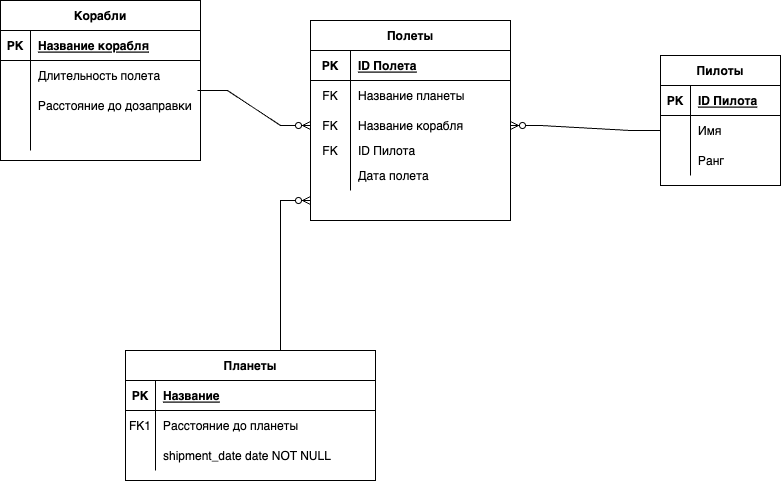

The diagram above was exported from draw.io. Its source (the exported page's mxGraphModel, read from the mxfile embedded in the PNG):
<mxGraphModel dx="2102" dy="1436" grid="1" gridSize="10" guides="1" tooltips="1" connect="1" arrows="1" fold="0" page="1" pageScale="1" pageWidth="850" pageHeight="1100" background="#ffffff" math="0" shadow="0" extFonts="Permanent Marker^https://fonts.googleapis.com/css?family=Permanent+Marker">
  <root>
    <mxCell id="0" />
    <mxCell id="1" parent="0" />
    <mxCell id="C-vyLk0tnHw3VtMMgP7b-2" value="Пилоты" style="shape=table;startSize=30;container=1;collapsible=1;childLayout=tableLayout;fixedRows=1;rowLines=0;fontStyle=1;align=center;resizeLast=1;" parent="1" vertex="1">
      <mxGeometry x="710" y="155" width="120" height="130" as="geometry" />
    </mxCell>
    <mxCell id="C-vyLk0tnHw3VtMMgP7b-3" value="" style="shape=partialRectangle;collapsible=0;dropTarget=0;pointerEvents=0;fillColor=none;points=[[0,0.5],[1,0.5]];portConstraint=eastwest;top=0;left=0;right=0;bottom=1;" parent="C-vyLk0tnHw3VtMMgP7b-2" vertex="1">
      <mxGeometry y="30" width="120" height="30" as="geometry" />
    </mxCell>
    <mxCell id="C-vyLk0tnHw3VtMMgP7b-4" value="PK" style="shape=partialRectangle;overflow=hidden;connectable=0;fillColor=none;top=0;left=0;bottom=0;right=0;fontStyle=1;" parent="C-vyLk0tnHw3VtMMgP7b-3" vertex="1">
      <mxGeometry width="30" height="30" as="geometry">
        <mxRectangle width="30" height="30" as="alternateBounds" />
      </mxGeometry>
    </mxCell>
    <mxCell id="C-vyLk0tnHw3VtMMgP7b-5" value="ID Пилота" style="shape=partialRectangle;overflow=hidden;connectable=0;fillColor=none;top=0;left=0;bottom=0;right=0;align=left;spacingLeft=6;fontStyle=5;" parent="C-vyLk0tnHw3VtMMgP7b-3" vertex="1">
      <mxGeometry x="30" width="90" height="30" as="geometry">
        <mxRectangle width="90" height="30" as="alternateBounds" />
      </mxGeometry>
    </mxCell>
    <mxCell id="C-vyLk0tnHw3VtMMgP7b-6" value="" style="shape=partialRectangle;collapsible=0;dropTarget=0;pointerEvents=0;fillColor=none;points=[[0,0.5],[1,0.5]];portConstraint=eastwest;top=0;left=0;right=0;bottom=0;" parent="C-vyLk0tnHw3VtMMgP7b-2" vertex="1">
      <mxGeometry y="60" width="120" height="30" as="geometry" />
    </mxCell>
    <mxCell id="C-vyLk0tnHw3VtMMgP7b-7" value="" style="shape=partialRectangle;overflow=hidden;connectable=0;fillColor=none;top=0;left=0;bottom=0;right=0;" parent="C-vyLk0tnHw3VtMMgP7b-6" vertex="1">
      <mxGeometry width="30" height="30" as="geometry">
        <mxRectangle width="30" height="30" as="alternateBounds" />
      </mxGeometry>
    </mxCell>
    <mxCell id="C-vyLk0tnHw3VtMMgP7b-8" value="Имя" style="shape=partialRectangle;overflow=hidden;connectable=0;fillColor=none;top=0;left=0;bottom=0;right=0;align=left;spacingLeft=6;" parent="C-vyLk0tnHw3VtMMgP7b-6" vertex="1">
      <mxGeometry x="30" width="90" height="30" as="geometry">
        <mxRectangle width="90" height="30" as="alternateBounds" />
      </mxGeometry>
    </mxCell>
    <mxCell id="C-vyLk0tnHw3VtMMgP7b-9" value="" style="shape=partialRectangle;collapsible=0;dropTarget=0;pointerEvents=0;fillColor=none;points=[[0,0.5],[1,0.5]];portConstraint=eastwest;top=0;left=0;right=0;bottom=0;" parent="C-vyLk0tnHw3VtMMgP7b-2" vertex="1">
      <mxGeometry y="90" width="120" height="30" as="geometry" />
    </mxCell>
    <mxCell id="C-vyLk0tnHw3VtMMgP7b-10" value="" style="shape=partialRectangle;overflow=hidden;connectable=0;fillColor=none;top=0;left=0;bottom=0;right=0;" parent="C-vyLk0tnHw3VtMMgP7b-9" vertex="1">
      <mxGeometry width="30" height="30" as="geometry">
        <mxRectangle width="30" height="30" as="alternateBounds" />
      </mxGeometry>
    </mxCell>
    <mxCell id="C-vyLk0tnHw3VtMMgP7b-11" value="Ранг" style="shape=partialRectangle;overflow=hidden;connectable=0;fillColor=none;top=0;left=0;bottom=0;right=0;align=left;spacingLeft=6;" parent="C-vyLk0tnHw3VtMMgP7b-9" vertex="1">
      <mxGeometry x="30" width="90" height="30" as="geometry">
        <mxRectangle width="90" height="30" as="alternateBounds" />
      </mxGeometry>
    </mxCell>
    <mxCell id="C-vyLk0tnHw3VtMMgP7b-13" value="Планеты" style="shape=table;startSize=30;container=1;collapsible=1;childLayout=tableLayout;fixedRows=1;rowLines=0;fontStyle=1;align=center;resizeLast=1;" parent="1" vertex="1">
      <mxGeometry x="175" y="450" width="250" height="130" as="geometry" />
    </mxCell>
    <mxCell id="C-vyLk0tnHw3VtMMgP7b-14" value="" style="shape=partialRectangle;collapsible=0;dropTarget=0;pointerEvents=0;fillColor=none;points=[[0,0.5],[1,0.5]];portConstraint=eastwest;top=0;left=0;right=0;bottom=1;" parent="C-vyLk0tnHw3VtMMgP7b-13" vertex="1">
      <mxGeometry y="30" width="250" height="30" as="geometry" />
    </mxCell>
    <mxCell id="C-vyLk0tnHw3VtMMgP7b-15" value="PK" style="shape=partialRectangle;overflow=hidden;connectable=0;fillColor=none;top=0;left=0;bottom=0;right=0;fontStyle=1;" parent="C-vyLk0tnHw3VtMMgP7b-14" vertex="1">
      <mxGeometry width="30" height="30" as="geometry">
        <mxRectangle width="30" height="30" as="alternateBounds" />
      </mxGeometry>
    </mxCell>
    <mxCell id="C-vyLk0tnHw3VtMMgP7b-16" value="Название" style="shape=partialRectangle;overflow=hidden;connectable=0;fillColor=none;top=0;left=0;bottom=0;right=0;align=left;spacingLeft=6;fontStyle=5;" parent="C-vyLk0tnHw3VtMMgP7b-14" vertex="1">
      <mxGeometry x="30" width="220" height="30" as="geometry">
        <mxRectangle width="220" height="30" as="alternateBounds" />
      </mxGeometry>
    </mxCell>
    <mxCell id="C-vyLk0tnHw3VtMMgP7b-17" value="" style="shape=partialRectangle;collapsible=0;dropTarget=0;pointerEvents=0;fillColor=none;points=[[0,0.5],[1,0.5]];portConstraint=eastwest;top=0;left=0;right=0;bottom=0;" parent="C-vyLk0tnHw3VtMMgP7b-13" vertex="1">
      <mxGeometry y="60" width="250" height="30" as="geometry" />
    </mxCell>
    <mxCell id="C-vyLk0tnHw3VtMMgP7b-18" value="FK1" style="shape=partialRectangle;overflow=hidden;connectable=0;fillColor=none;top=0;left=0;bottom=0;right=0;" parent="C-vyLk0tnHw3VtMMgP7b-17" vertex="1">
      <mxGeometry width="30" height="30" as="geometry">
        <mxRectangle width="30" height="30" as="alternateBounds" />
      </mxGeometry>
    </mxCell>
    <mxCell id="C-vyLk0tnHw3VtMMgP7b-19" value="Расстояние до планеты" style="shape=partialRectangle;overflow=hidden;connectable=0;fillColor=none;top=0;left=0;bottom=0;right=0;align=left;spacingLeft=6;" parent="C-vyLk0tnHw3VtMMgP7b-17" vertex="1">
      <mxGeometry x="30" width="220" height="30" as="geometry">
        <mxRectangle width="220" height="30" as="alternateBounds" />
      </mxGeometry>
    </mxCell>
    <mxCell id="C-vyLk0tnHw3VtMMgP7b-20" value="" style="shape=partialRectangle;collapsible=0;dropTarget=0;pointerEvents=0;fillColor=none;points=[[0,0.5],[1,0.5]];portConstraint=eastwest;top=0;left=0;right=0;bottom=0;" parent="C-vyLk0tnHw3VtMMgP7b-13" vertex="1">
      <mxGeometry y="90" width="250" height="30" as="geometry" />
    </mxCell>
    <mxCell id="C-vyLk0tnHw3VtMMgP7b-21" value="" style="shape=partialRectangle;overflow=hidden;connectable=0;fillColor=none;top=0;left=0;bottom=0;right=0;" parent="C-vyLk0tnHw3VtMMgP7b-20" vertex="1">
      <mxGeometry width="30" height="30" as="geometry">
        <mxRectangle width="30" height="30" as="alternateBounds" />
      </mxGeometry>
    </mxCell>
    <mxCell id="C-vyLk0tnHw3VtMMgP7b-22" value="shipment_date date NOT NULL" style="shape=partialRectangle;overflow=hidden;connectable=0;fillColor=none;top=0;left=0;bottom=0;right=0;align=left;spacingLeft=6;" parent="C-vyLk0tnHw3VtMMgP7b-20" vertex="1">
      <mxGeometry x="30" width="220" height="30" as="geometry">
        <mxRectangle width="220" height="30" as="alternateBounds" />
      </mxGeometry>
    </mxCell>
    <mxCell id="rc6ChEuJ7CxZG7tS1qbS-21" value="Корабли" style="shape=table;startSize=30;container=1;collapsible=1;childLayout=tableLayout;fixedRows=1;rowLines=0;fontStyle=1;align=center;resizeLast=1;" vertex="1" parent="1">
      <mxGeometry x="50" y="100" width="200" height="160" as="geometry" />
    </mxCell>
    <mxCell id="rc6ChEuJ7CxZG7tS1qbS-22" value="" style="shape=tableRow;horizontal=0;startSize=0;swimlaneHead=0;swimlaneBody=0;fillColor=none;collapsible=0;dropTarget=0;points=[[0,0.5],[1,0.5]];portConstraint=eastwest;top=0;left=0;right=0;bottom=1;" vertex="1" parent="rc6ChEuJ7CxZG7tS1qbS-21">
      <mxGeometry y="30" width="200" height="30" as="geometry" />
    </mxCell>
    <mxCell id="rc6ChEuJ7CxZG7tS1qbS-23" value="PK" style="shape=partialRectangle;connectable=0;fillColor=none;top=0;left=0;bottom=0;right=0;fontStyle=1;overflow=hidden;" vertex="1" parent="rc6ChEuJ7CxZG7tS1qbS-22">
      <mxGeometry width="30" height="30" as="geometry">
        <mxRectangle width="30" height="30" as="alternateBounds" />
      </mxGeometry>
    </mxCell>
    <mxCell id="rc6ChEuJ7CxZG7tS1qbS-24" value="Название корабля" style="shape=partialRectangle;connectable=0;fillColor=none;top=0;left=0;bottom=0;right=0;align=left;spacingLeft=6;fontStyle=5;overflow=hidden;" vertex="1" parent="rc6ChEuJ7CxZG7tS1qbS-22">
      <mxGeometry x="30" width="170" height="30" as="geometry">
        <mxRectangle width="170" height="30" as="alternateBounds" />
      </mxGeometry>
    </mxCell>
    <mxCell id="rc6ChEuJ7CxZG7tS1qbS-25" value="" style="shape=tableRow;horizontal=0;startSize=0;swimlaneHead=0;swimlaneBody=0;fillColor=none;collapsible=0;dropTarget=0;points=[[0,0.5],[1,0.5]];portConstraint=eastwest;top=0;left=0;right=0;bottom=0;" vertex="1" parent="rc6ChEuJ7CxZG7tS1qbS-21">
      <mxGeometry y="60" width="200" height="30" as="geometry" />
    </mxCell>
    <mxCell id="rc6ChEuJ7CxZG7tS1qbS-26" value="" style="shape=partialRectangle;connectable=0;fillColor=none;top=0;left=0;bottom=0;right=0;editable=1;overflow=hidden;" vertex="1" parent="rc6ChEuJ7CxZG7tS1qbS-25">
      <mxGeometry width="30" height="30" as="geometry">
        <mxRectangle width="30" height="30" as="alternateBounds" />
      </mxGeometry>
    </mxCell>
    <mxCell id="rc6ChEuJ7CxZG7tS1qbS-27" value="Длительность полета " style="shape=partialRectangle;connectable=0;fillColor=none;top=0;left=0;bottom=0;right=0;align=left;spacingLeft=6;overflow=hidden;" vertex="1" parent="rc6ChEuJ7CxZG7tS1qbS-25">
      <mxGeometry x="30" width="170" height="30" as="geometry">
        <mxRectangle width="170" height="30" as="alternateBounds" />
      </mxGeometry>
    </mxCell>
    <mxCell id="rc6ChEuJ7CxZG7tS1qbS-28" value="" style="shape=tableRow;horizontal=0;startSize=0;swimlaneHead=0;swimlaneBody=0;fillColor=none;collapsible=0;dropTarget=0;points=[[0,0.5],[1,0.5]];portConstraint=eastwest;top=0;left=0;right=0;bottom=0;" vertex="1" parent="rc6ChEuJ7CxZG7tS1qbS-21">
      <mxGeometry y="90" width="200" height="30" as="geometry" />
    </mxCell>
    <mxCell id="rc6ChEuJ7CxZG7tS1qbS-29" value="" style="shape=partialRectangle;connectable=0;fillColor=none;top=0;left=0;bottom=0;right=0;editable=1;overflow=hidden;" vertex="1" parent="rc6ChEuJ7CxZG7tS1qbS-28">
      <mxGeometry width="30" height="30" as="geometry">
        <mxRectangle width="30" height="30" as="alternateBounds" />
      </mxGeometry>
    </mxCell>
    <mxCell id="rc6ChEuJ7CxZG7tS1qbS-30" value="Расстояние до дозаправки" style="shape=partialRectangle;connectable=0;fillColor=none;top=0;left=0;bottom=0;right=0;align=left;spacingLeft=6;overflow=hidden;" vertex="1" parent="rc6ChEuJ7CxZG7tS1qbS-28">
      <mxGeometry x="30" width="170" height="30" as="geometry">
        <mxRectangle width="170" height="30" as="alternateBounds" />
      </mxGeometry>
    </mxCell>
    <mxCell id="rc6ChEuJ7CxZG7tS1qbS-31" value="" style="shape=tableRow;horizontal=0;startSize=0;swimlaneHead=0;swimlaneBody=0;fillColor=none;collapsible=0;dropTarget=0;points=[[0,0.5],[1,0.5]];portConstraint=eastwest;top=0;left=0;right=0;bottom=0;" vertex="1" parent="rc6ChEuJ7CxZG7tS1qbS-21">
      <mxGeometry y="120" width="200" height="30" as="geometry" />
    </mxCell>
    <mxCell id="rc6ChEuJ7CxZG7tS1qbS-32" value="" style="shape=partialRectangle;connectable=0;fillColor=none;top=0;left=0;bottom=0;right=0;editable=1;overflow=hidden;" vertex="1" parent="rc6ChEuJ7CxZG7tS1qbS-31">
      <mxGeometry width="30" height="30" as="geometry">
        <mxRectangle width="30" height="30" as="alternateBounds" />
      </mxGeometry>
    </mxCell>
    <mxCell id="rc6ChEuJ7CxZG7tS1qbS-33" value="" style="shape=partialRectangle;connectable=0;fillColor=none;top=0;left=0;bottom=0;right=0;align=left;spacingLeft=6;overflow=hidden;" vertex="1" parent="rc6ChEuJ7CxZG7tS1qbS-31">
      <mxGeometry x="30" width="170" height="30" as="geometry">
        <mxRectangle width="170" height="30" as="alternateBounds" />
      </mxGeometry>
    </mxCell>
    <mxCell id="rc6ChEuJ7CxZG7tS1qbS-38" value="Полеты" style="shape=table;startSize=30;container=1;collapsible=1;childLayout=tableLayout;fixedRows=1;rowLines=0;fontStyle=1;align=center;resizeLast=1;" vertex="1" parent="1">
      <mxGeometry x="360" y="120" width="200" height="200" as="geometry" />
    </mxCell>
    <mxCell id="rc6ChEuJ7CxZG7tS1qbS-39" value="" style="shape=tableRow;horizontal=0;startSize=0;swimlaneHead=0;swimlaneBody=0;fillColor=none;collapsible=0;dropTarget=0;points=[[0,0.5],[1,0.5]];portConstraint=eastwest;top=0;left=0;right=0;bottom=1;" vertex="1" parent="rc6ChEuJ7CxZG7tS1qbS-38">
      <mxGeometry y="30" width="200" height="30" as="geometry" />
    </mxCell>
    <mxCell id="rc6ChEuJ7CxZG7tS1qbS-40" value="PK" style="shape=partialRectangle;connectable=0;fillColor=none;top=0;left=0;bottom=0;right=0;fontStyle=1;overflow=hidden;" vertex="1" parent="rc6ChEuJ7CxZG7tS1qbS-39">
      <mxGeometry width="40" height="30" as="geometry">
        <mxRectangle width="40" height="30" as="alternateBounds" />
      </mxGeometry>
    </mxCell>
    <mxCell id="rc6ChEuJ7CxZG7tS1qbS-41" value="ID Полета" style="shape=partialRectangle;connectable=0;fillColor=none;top=0;left=0;bottom=0;right=0;align=left;spacingLeft=6;fontStyle=5;overflow=hidden;" vertex="1" parent="rc6ChEuJ7CxZG7tS1qbS-39">
      <mxGeometry x="40" width="160" height="30" as="geometry">
        <mxRectangle width="160" height="30" as="alternateBounds" />
      </mxGeometry>
    </mxCell>
    <mxCell id="rc6ChEuJ7CxZG7tS1qbS-42" value="" style="shape=tableRow;horizontal=0;startSize=0;swimlaneHead=0;swimlaneBody=0;fillColor=none;collapsible=0;dropTarget=0;points=[[0,0.5],[1,0.5]];portConstraint=eastwest;top=0;left=0;right=0;bottom=0;" vertex="1" parent="rc6ChEuJ7CxZG7tS1qbS-38">
      <mxGeometry y="60" width="200" height="30" as="geometry" />
    </mxCell>
    <mxCell id="rc6ChEuJ7CxZG7tS1qbS-43" value="FK" style="shape=partialRectangle;connectable=0;fillColor=none;top=0;left=0;bottom=0;right=0;editable=1;overflow=hidden;" vertex="1" parent="rc6ChEuJ7CxZG7tS1qbS-42">
      <mxGeometry width="40" height="30" as="geometry">
        <mxRectangle width="40" height="30" as="alternateBounds" />
      </mxGeometry>
    </mxCell>
    <mxCell id="rc6ChEuJ7CxZG7tS1qbS-44" value="Название планеты" style="shape=partialRectangle;connectable=0;fillColor=none;top=0;left=0;bottom=0;right=0;align=left;spacingLeft=6;overflow=hidden;" vertex="1" parent="rc6ChEuJ7CxZG7tS1qbS-42">
      <mxGeometry x="40" width="160" height="30" as="geometry">
        <mxRectangle width="160" height="30" as="alternateBounds" />
      </mxGeometry>
    </mxCell>
    <mxCell id="rc6ChEuJ7CxZG7tS1qbS-45" value="" style="shape=tableRow;horizontal=0;startSize=0;swimlaneHead=0;swimlaneBody=0;fillColor=none;collapsible=0;dropTarget=0;points=[[0,0.5],[1,0.5]];portConstraint=eastwest;top=0;left=0;right=0;bottom=0;" vertex="1" parent="rc6ChEuJ7CxZG7tS1qbS-38">
      <mxGeometry y="90" width="200" height="30" as="geometry" />
    </mxCell>
    <mxCell id="rc6ChEuJ7CxZG7tS1qbS-46" value="FK" style="shape=partialRectangle;connectable=0;fillColor=none;top=0;left=0;bottom=0;right=0;editable=1;overflow=hidden;" vertex="1" parent="rc6ChEuJ7CxZG7tS1qbS-45">
      <mxGeometry width="40" height="30" as="geometry">
        <mxRectangle width="40" height="30" as="alternateBounds" />
      </mxGeometry>
    </mxCell>
    <mxCell id="rc6ChEuJ7CxZG7tS1qbS-47" value="Название корабля" style="shape=partialRectangle;connectable=0;fillColor=none;top=0;left=0;bottom=0;right=0;align=left;spacingLeft=6;overflow=hidden;" vertex="1" parent="rc6ChEuJ7CxZG7tS1qbS-45">
      <mxGeometry x="40" width="160" height="30" as="geometry">
        <mxRectangle width="160" height="30" as="alternateBounds" />
      </mxGeometry>
    </mxCell>
    <mxCell id="rc6ChEuJ7CxZG7tS1qbS-48" value="" style="shape=tableRow;horizontal=0;startSize=0;swimlaneHead=0;swimlaneBody=0;fillColor=none;collapsible=0;dropTarget=0;points=[[0,0.5],[1,0.5]];portConstraint=eastwest;top=0;left=0;right=0;bottom=0;" vertex="1" parent="rc6ChEuJ7CxZG7tS1qbS-38">
      <mxGeometry y="120" width="200" height="20" as="geometry" />
    </mxCell>
    <mxCell id="rc6ChEuJ7CxZG7tS1qbS-49" value="FK" style="shape=partialRectangle;connectable=0;fillColor=none;top=0;left=0;bottom=0;right=0;editable=1;overflow=hidden;" vertex="1" parent="rc6ChEuJ7CxZG7tS1qbS-48">
      <mxGeometry width="40" height="20" as="geometry">
        <mxRectangle width="40" height="20" as="alternateBounds" />
      </mxGeometry>
    </mxCell>
    <mxCell id="rc6ChEuJ7CxZG7tS1qbS-50" value="ID Пилота" style="shape=partialRectangle;connectable=0;fillColor=none;top=0;left=0;bottom=0;right=0;align=left;spacingLeft=6;overflow=hidden;" vertex="1" parent="rc6ChEuJ7CxZG7tS1qbS-48">
      <mxGeometry x="40" width="160" height="20" as="geometry">
        <mxRectangle width="160" height="20" as="alternateBounds" />
      </mxGeometry>
    </mxCell>
    <mxCell id="rc6ChEuJ7CxZG7tS1qbS-51" value="" style="shape=tableRow;horizontal=0;startSize=0;swimlaneHead=0;swimlaneBody=0;fillColor=none;collapsible=0;dropTarget=0;points=[[0,0.5],[1,0.5]];portConstraint=eastwest;top=0;left=0;right=0;bottom=0;" vertex="1" parent="rc6ChEuJ7CxZG7tS1qbS-38">
      <mxGeometry y="140" width="200" height="30" as="geometry" />
    </mxCell>
    <mxCell id="rc6ChEuJ7CxZG7tS1qbS-52" value="" style="shape=partialRectangle;connectable=0;fillColor=none;top=0;left=0;bottom=0;right=0;fontStyle=0;overflow=hidden;" vertex="1" parent="rc6ChEuJ7CxZG7tS1qbS-51">
      <mxGeometry width="40" height="30" as="geometry">
        <mxRectangle width="40" height="30" as="alternateBounds" />
      </mxGeometry>
    </mxCell>
    <mxCell id="rc6ChEuJ7CxZG7tS1qbS-53" value="Дата полета" style="shape=partialRectangle;connectable=0;fillColor=none;top=0;left=0;bottom=0;right=0;align=left;spacingLeft=6;fontStyle=0;overflow=hidden;" vertex="1" parent="rc6ChEuJ7CxZG7tS1qbS-51">
      <mxGeometry x="40" width="160" height="30" as="geometry">
        <mxRectangle width="160" height="30" as="alternateBounds" />
      </mxGeometry>
    </mxCell>
    <mxCell id="rc6ChEuJ7CxZG7tS1qbS-55" value="" style="edgeStyle=entityRelationEdgeStyle;fontSize=12;html=1;endArrow=ERzeroToMany;endFill=1;rounded=0;entryX=0;entryY=0.5;entryDx=0;entryDy=0;exitX=0.985;exitY=1;exitDx=0;exitDy=0;exitPerimeter=0;" edge="1" parent="1" source="rc6ChEuJ7CxZG7tS1qbS-25" target="rc6ChEuJ7CxZG7tS1qbS-45">
      <mxGeometry width="100" height="100" relative="1" as="geometry">
        <mxPoint x="190" y="225" as="sourcePoint" />
        <mxPoint x="270" y="190" as="targetPoint" />
      </mxGeometry>
    </mxCell>
    <mxCell id="rc6ChEuJ7CxZG7tS1qbS-57" value="" style="edgeStyle=entityRelationEdgeStyle;fontSize=12;html=1;endArrow=ERzeroToMany;endFill=1;rounded=0;exitX=0.5;exitY=0;exitDx=0;exitDy=0;" edge="1" parent="1" source="C-vyLk0tnHw3VtMMgP7b-13">
      <mxGeometry width="100" height="100" relative="1" as="geometry">
        <mxPoint x="420" y="420" as="sourcePoint" />
        <mxPoint x="360" y="300" as="targetPoint" />
      </mxGeometry>
    </mxCell>
    <mxCell id="rc6ChEuJ7CxZG7tS1qbS-58" value="" style="edgeStyle=entityRelationEdgeStyle;fontSize=12;html=1;endArrow=ERzeroToMany;endFill=1;rounded=0;exitX=0;exitY=0.5;exitDx=0;exitDy=0;" edge="1" parent="1" source="C-vyLk0tnHw3VtMMgP7b-6" target="rc6ChEuJ7CxZG7tS1qbS-45">
      <mxGeometry width="100" height="100" relative="1" as="geometry">
        <mxPoint x="600" y="370" as="sourcePoint" />
        <mxPoint x="700" y="270" as="targetPoint" />
      </mxGeometry>
    </mxCell>
  </root>
</mxGraphModel>